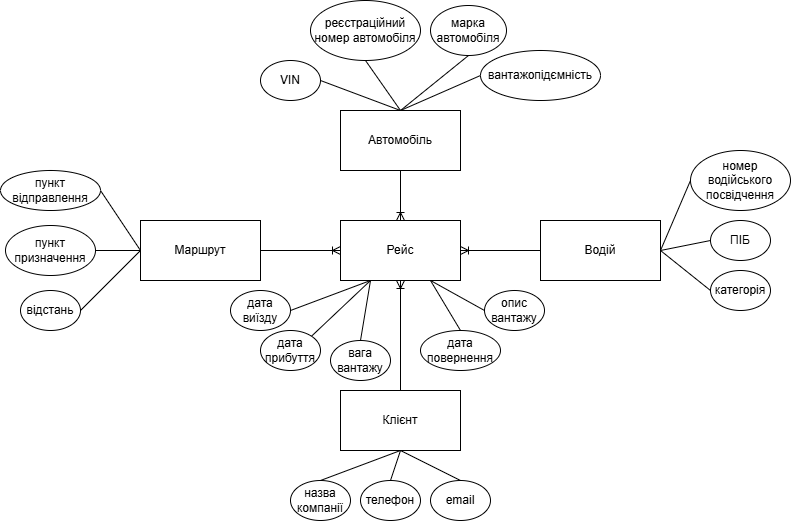

The diagram above was exported from draw.io. Its source (the exported page's mxGraphModel, read from the mxfile embedded in the PNG):
<mxGraphModel dx="2028" dy="605" grid="1" gridSize="10" guides="1" tooltips="1" connect="1" arrows="1" fold="1" page="1" pageScale="1" pageWidth="827" pageHeight="1169" math="0" shadow="0">
  <root>
    <mxCell id="WIyWlLk6GJQsqaUBKTNV-0" />
    <mxCell id="WIyWlLk6GJQsqaUBKTNV-1" parent="WIyWlLk6GJQsqaUBKTNV-0" />
    <mxCell id="jxU-Wo3ZVs09EhSgISYF-16" style="edgeStyle=none;rounded=0;orthogonalLoop=1;jettySize=auto;html=1;exitX=0;exitY=0.5;exitDx=0;exitDy=0;entryX=1;entryY=0.5;entryDx=0;entryDy=0;endArrow=ERoneToMany;endFill=0;" edge="1" parent="WIyWlLk6GJQsqaUBKTNV-1" source="jxU-Wo3ZVs09EhSgISYF-1" target="jxU-Wo3ZVs09EhSgISYF-2">
      <mxGeometry relative="1" as="geometry" />
    </mxCell>
    <mxCell id="jxU-Wo3ZVs09EhSgISYF-1" value="Водій" style="rounded=0;whiteSpace=wrap;html=1;" vertex="1" parent="WIyWlLk6GJQsqaUBKTNV-1">
      <mxGeometry x="440" y="230" width="120" height="60" as="geometry" />
    </mxCell>
    <mxCell id="jxU-Wo3ZVs09EhSgISYF-2" value="Рейс" style="rounded=0;whiteSpace=wrap;html=1;" vertex="1" parent="WIyWlLk6GJQsqaUBKTNV-1">
      <mxGeometry x="240" y="230" width="120" height="60" as="geometry" />
    </mxCell>
    <mxCell id="jxU-Wo3ZVs09EhSgISYF-17" style="edgeStyle=none;rounded=0;orthogonalLoop=1;jettySize=auto;html=1;exitX=1;exitY=0.5;exitDx=0;exitDy=0;entryX=0;entryY=0.5;entryDx=0;entryDy=0;endArrow=ERoneToMany;endFill=0;" edge="1" parent="WIyWlLk6GJQsqaUBKTNV-1" source="jxU-Wo3ZVs09EhSgISYF-3" target="jxU-Wo3ZVs09EhSgISYF-2">
      <mxGeometry relative="1" as="geometry" />
    </mxCell>
    <mxCell id="jxU-Wo3ZVs09EhSgISYF-3" value="Маршрут" style="rounded=0;whiteSpace=wrap;html=1;" vertex="1" parent="WIyWlLk6GJQsqaUBKTNV-1">
      <mxGeometry x="40" y="230" width="120" height="60" as="geometry" />
    </mxCell>
    <mxCell id="jxU-Wo3ZVs09EhSgISYF-15" style="edgeStyle=none;rounded=0;orthogonalLoop=1;jettySize=auto;html=1;exitX=0.5;exitY=0;exitDx=0;exitDy=0;entryX=0.5;entryY=1;entryDx=0;entryDy=0;endArrow=ERoneToMany;endFill=0;" edge="1" parent="WIyWlLk6GJQsqaUBKTNV-1" source="jxU-Wo3ZVs09EhSgISYF-4" target="jxU-Wo3ZVs09EhSgISYF-2">
      <mxGeometry relative="1" as="geometry" />
    </mxCell>
    <mxCell id="jxU-Wo3ZVs09EhSgISYF-4" value="Клієнт" style="rounded=0;whiteSpace=wrap;html=1;" vertex="1" parent="WIyWlLk6GJQsqaUBKTNV-1">
      <mxGeometry x="240" y="400" width="120" height="60" as="geometry" />
    </mxCell>
    <mxCell id="jxU-Wo3ZVs09EhSgISYF-5" value="Автомобіль" style="rounded=0;whiteSpace=wrap;html=1;" vertex="1" parent="WIyWlLk6GJQsqaUBKTNV-1">
      <mxGeometry x="240" y="120" width="120" height="60" as="geometry" />
    </mxCell>
    <mxCell id="jxU-Wo3ZVs09EhSgISYF-26" style="edgeStyle=none;rounded=0;orthogonalLoop=1;jettySize=auto;html=1;exitX=1;exitY=0.5;exitDx=0;exitDy=0;entryX=0.5;entryY=0;entryDx=0;entryDy=0;endArrow=none;endFill=0;" edge="1" parent="WIyWlLk6GJQsqaUBKTNV-1" source="jxU-Wo3ZVs09EhSgISYF-7" target="jxU-Wo3ZVs09EhSgISYF-5">
      <mxGeometry relative="1" as="geometry" />
    </mxCell>
    <mxCell id="jxU-Wo3ZVs09EhSgISYF-7" value="VIN" style="ellipse;whiteSpace=wrap;html=1;" vertex="1" parent="WIyWlLk6GJQsqaUBKTNV-1">
      <mxGeometry x="160" y="70" width="60" height="40" as="geometry" />
    </mxCell>
    <mxCell id="jxU-Wo3ZVs09EhSgISYF-13" style="edgeStyle=none;rounded=0;orthogonalLoop=1;jettySize=auto;html=1;exitX=0.5;exitY=1;exitDx=0;exitDy=0;entryX=0.5;entryY=0;entryDx=0;entryDy=0;endArrow=ERoneToMany;endFill=0;" edge="1" parent="WIyWlLk6GJQsqaUBKTNV-1" source="jxU-Wo3ZVs09EhSgISYF-5" target="jxU-Wo3ZVs09EhSgISYF-2">
      <mxGeometry relative="1" as="geometry" />
    </mxCell>
    <mxCell id="jxU-Wo3ZVs09EhSgISYF-25" style="edgeStyle=none;rounded=0;orthogonalLoop=1;jettySize=auto;html=1;exitX=0.5;exitY=1;exitDx=0;exitDy=0;entryX=0.5;entryY=0;entryDx=0;entryDy=0;endArrow=none;endFill=0;" edge="1" parent="WIyWlLk6GJQsqaUBKTNV-1" source="jxU-Wo3ZVs09EhSgISYF-18" target="jxU-Wo3ZVs09EhSgISYF-5">
      <mxGeometry relative="1" as="geometry" />
    </mxCell>
    <mxCell id="jxU-Wo3ZVs09EhSgISYF-18" value="реєстраційний номер автомобіля" style="ellipse;whiteSpace=wrap;html=1;" vertex="1" parent="WIyWlLk6GJQsqaUBKTNV-1">
      <mxGeometry x="210" y="10" width="110" height="60" as="geometry" />
    </mxCell>
    <mxCell id="jxU-Wo3ZVs09EhSgISYF-24" style="edgeStyle=none;rounded=0;orthogonalLoop=1;jettySize=auto;html=1;exitX=0.5;exitY=1;exitDx=0;exitDy=0;entryX=0.5;entryY=0;entryDx=0;entryDy=0;endArrow=none;endFill=0;" edge="1" parent="WIyWlLk6GJQsqaUBKTNV-1" source="jxU-Wo3ZVs09EhSgISYF-19" target="jxU-Wo3ZVs09EhSgISYF-5">
      <mxGeometry relative="1" as="geometry" />
    </mxCell>
    <mxCell id="jxU-Wo3ZVs09EhSgISYF-19" value="марка автомобіля" style="ellipse;whiteSpace=wrap;html=1;" vertex="1" parent="WIyWlLk6GJQsqaUBKTNV-1">
      <mxGeometry x="330" y="15" width="76" height="50" as="geometry" />
    </mxCell>
    <mxCell id="jxU-Wo3ZVs09EhSgISYF-23" style="edgeStyle=none;rounded=0;orthogonalLoop=1;jettySize=auto;html=1;exitX=0;exitY=0.5;exitDx=0;exitDy=0;endArrow=none;endFill=0;entryX=0.5;entryY=0;entryDx=0;entryDy=0;" edge="1" parent="WIyWlLk6GJQsqaUBKTNV-1" source="jxU-Wo3ZVs09EhSgISYF-22" target="jxU-Wo3ZVs09EhSgISYF-5">
      <mxGeometry relative="1" as="geometry">
        <mxPoint x="337" y="120" as="targetPoint" />
      </mxGeometry>
    </mxCell>
    <mxCell id="jxU-Wo3ZVs09EhSgISYF-22" value="вантажопідємність" style="ellipse;whiteSpace=wrap;html=1;" vertex="1" parent="WIyWlLk6GJQsqaUBKTNV-1">
      <mxGeometry x="380" y="60" width="120" height="50" as="geometry" />
    </mxCell>
    <mxCell id="jxU-Wo3ZVs09EhSgISYF-43" style="edgeStyle=none;rounded=0;orthogonalLoop=1;jettySize=auto;html=1;exitX=0;exitY=0.5;exitDx=0;exitDy=0;entryX=1;entryY=0.5;entryDx=0;entryDy=0;endArrow=none;endFill=0;" edge="1" parent="WIyWlLk6GJQsqaUBKTNV-1" source="jxU-Wo3ZVs09EhSgISYF-27" target="jxU-Wo3ZVs09EhSgISYF-1">
      <mxGeometry relative="1" as="geometry" />
    </mxCell>
    <mxCell id="jxU-Wo3ZVs09EhSgISYF-27" value="номер водійського посвідчення" style="ellipse;whiteSpace=wrap;html=1;" vertex="1" parent="WIyWlLk6GJQsqaUBKTNV-1">
      <mxGeometry x="590" y="160" width="100" height="60" as="geometry" />
    </mxCell>
    <mxCell id="jxU-Wo3ZVs09EhSgISYF-44" style="edgeStyle=none;rounded=0;orthogonalLoop=1;jettySize=auto;html=1;exitX=0;exitY=0.5;exitDx=0;exitDy=0;endArrow=none;endFill=0;" edge="1" parent="WIyWlLk6GJQsqaUBKTNV-1" source="jxU-Wo3ZVs09EhSgISYF-28">
      <mxGeometry relative="1" as="geometry">
        <mxPoint x="560" y="260" as="targetPoint" />
      </mxGeometry>
    </mxCell>
    <mxCell id="jxU-Wo3ZVs09EhSgISYF-28" value="ПІБ" style="ellipse;whiteSpace=wrap;html=1;" vertex="1" parent="WIyWlLk6GJQsqaUBKTNV-1">
      <mxGeometry x="610" y="230" width="60" height="40" as="geometry" />
    </mxCell>
    <mxCell id="jxU-Wo3ZVs09EhSgISYF-29" value="категорія" style="ellipse;whiteSpace=wrap;html=1;" vertex="1" parent="WIyWlLk6GJQsqaUBKTNV-1">
      <mxGeometry x="610" y="280" width="60" height="40" as="geometry" />
    </mxCell>
    <mxCell id="jxU-Wo3ZVs09EhSgISYF-50" style="edgeStyle=none;rounded=0;orthogonalLoop=1;jettySize=auto;html=1;exitX=1;exitY=0.5;exitDx=0;exitDy=0;endArrow=none;endFill=0;" edge="1" parent="WIyWlLk6GJQsqaUBKTNV-1" source="jxU-Wo3ZVs09EhSgISYF-30">
      <mxGeometry relative="1" as="geometry">
        <mxPoint x="40" y="260" as="targetPoint" />
      </mxGeometry>
    </mxCell>
    <mxCell id="jxU-Wo3ZVs09EhSgISYF-30" value="пункт відправлення" style="ellipse;whiteSpace=wrap;html=1;" vertex="1" parent="WIyWlLk6GJQsqaUBKTNV-1">
      <mxGeometry x="-100" y="180" width="100" height="40" as="geometry" />
    </mxCell>
    <mxCell id="jxU-Wo3ZVs09EhSgISYF-49" style="edgeStyle=none;rounded=0;orthogonalLoop=1;jettySize=auto;html=1;exitX=1;exitY=0.5;exitDx=0;exitDy=0;entryX=0;entryY=0.5;entryDx=0;entryDy=0;endArrow=none;endFill=0;" edge="1" parent="WIyWlLk6GJQsqaUBKTNV-1" source="jxU-Wo3ZVs09EhSgISYF-31" target="jxU-Wo3ZVs09EhSgISYF-3">
      <mxGeometry relative="1" as="geometry" />
    </mxCell>
    <mxCell id="jxU-Wo3ZVs09EhSgISYF-31" value="пункт призначення" style="ellipse;whiteSpace=wrap;html=1;" vertex="1" parent="WIyWlLk6GJQsqaUBKTNV-1">
      <mxGeometry x="-95" y="235" width="90" height="50" as="geometry" />
    </mxCell>
    <mxCell id="jxU-Wo3ZVs09EhSgISYF-51" style="edgeStyle=none;rounded=0;orthogonalLoop=1;jettySize=auto;html=1;exitX=1;exitY=0.5;exitDx=0;exitDy=0;entryX=0;entryY=0.5;entryDx=0;entryDy=0;endArrow=none;endFill=0;" edge="1" parent="WIyWlLk6GJQsqaUBKTNV-1" source="jxU-Wo3ZVs09EhSgISYF-32" target="jxU-Wo3ZVs09EhSgISYF-3">
      <mxGeometry relative="1" as="geometry" />
    </mxCell>
    <mxCell id="jxU-Wo3ZVs09EhSgISYF-32" value="відстань" style="ellipse;whiteSpace=wrap;html=1;" vertex="1" parent="WIyWlLk6GJQsqaUBKTNV-1">
      <mxGeometry x="-80" y="300" width="60" height="40" as="geometry" />
    </mxCell>
    <mxCell id="jxU-Wo3ZVs09EhSgISYF-47" style="edgeStyle=none;rounded=0;orthogonalLoop=1;jettySize=auto;html=1;exitX=0.5;exitY=0;exitDx=0;exitDy=0;endArrow=none;endFill=0;" edge="1" parent="WIyWlLk6GJQsqaUBKTNV-1" source="jxU-Wo3ZVs09EhSgISYF-33">
      <mxGeometry relative="1" as="geometry">
        <mxPoint x="300" y="460" as="targetPoint" />
      </mxGeometry>
    </mxCell>
    <mxCell id="jxU-Wo3ZVs09EhSgISYF-33" value="телефон" style="ellipse;whiteSpace=wrap;html=1;" vertex="1" parent="WIyWlLk6GJQsqaUBKTNV-1">
      <mxGeometry x="260" y="490" width="60" height="40" as="geometry" />
    </mxCell>
    <mxCell id="jxU-Wo3ZVs09EhSgISYF-46" style="edgeStyle=none;rounded=0;orthogonalLoop=1;jettySize=auto;html=1;exitX=0.5;exitY=0;exitDx=0;exitDy=0;entryX=0.5;entryY=1;entryDx=0;entryDy=0;endArrow=none;endFill=0;" edge="1" parent="WIyWlLk6GJQsqaUBKTNV-1" source="jxU-Wo3ZVs09EhSgISYF-34" target="jxU-Wo3ZVs09EhSgISYF-4">
      <mxGeometry relative="1" as="geometry" />
    </mxCell>
    <mxCell id="jxU-Wo3ZVs09EhSgISYF-34" value="email" style="ellipse;whiteSpace=wrap;html=1;" vertex="1" parent="WIyWlLk6GJQsqaUBKTNV-1">
      <mxGeometry x="330" y="490" width="60" height="40" as="geometry" />
    </mxCell>
    <mxCell id="jxU-Wo3ZVs09EhSgISYF-48" style="edgeStyle=none;rounded=0;orthogonalLoop=1;jettySize=auto;html=1;exitX=0.5;exitY=0;exitDx=0;exitDy=0;endArrow=none;endFill=0;" edge="1" parent="WIyWlLk6GJQsqaUBKTNV-1" source="jxU-Wo3ZVs09EhSgISYF-35">
      <mxGeometry relative="1" as="geometry">
        <mxPoint x="300" y="460" as="targetPoint" />
      </mxGeometry>
    </mxCell>
    <mxCell id="jxU-Wo3ZVs09EhSgISYF-35" value="назва компанії" style="ellipse;whiteSpace=wrap;html=1;" vertex="1" parent="WIyWlLk6GJQsqaUBKTNV-1">
      <mxGeometry x="190" y="490" width="60" height="40" as="geometry" />
    </mxCell>
    <mxCell id="jxU-Wo3ZVs09EhSgISYF-52" style="edgeStyle=none;rounded=0;orthogonalLoop=1;jettySize=auto;html=1;exitX=1;exitY=0.5;exitDx=0;exitDy=0;entryX=0.25;entryY=1;entryDx=0;entryDy=0;endArrow=none;endFill=0;" edge="1" parent="WIyWlLk6GJQsqaUBKTNV-1" source="jxU-Wo3ZVs09EhSgISYF-37" target="jxU-Wo3ZVs09EhSgISYF-2">
      <mxGeometry relative="1" as="geometry" />
    </mxCell>
    <mxCell id="jxU-Wo3ZVs09EhSgISYF-37" value="дата виїзду" style="ellipse;whiteSpace=wrap;html=1;" vertex="1" parent="WIyWlLk6GJQsqaUBKTNV-1">
      <mxGeometry x="130" y="300" width="60" height="40" as="geometry" />
    </mxCell>
    <mxCell id="jxU-Wo3ZVs09EhSgISYF-53" style="edgeStyle=none;rounded=0;orthogonalLoop=1;jettySize=auto;html=1;exitX=1;exitY=0;exitDx=0;exitDy=0;endArrow=none;endFill=0;" edge="1" parent="WIyWlLk6GJQsqaUBKTNV-1" source="jxU-Wo3ZVs09EhSgISYF-38">
      <mxGeometry relative="1" as="geometry">
        <mxPoint x="270" y="290" as="targetPoint" />
      </mxGeometry>
    </mxCell>
    <mxCell id="jxU-Wo3ZVs09EhSgISYF-38" value="дата прибуття" style="ellipse;whiteSpace=wrap;html=1;" vertex="1" parent="WIyWlLk6GJQsqaUBKTNV-1">
      <mxGeometry x="160" y="340" width="60" height="40" as="geometry" />
    </mxCell>
    <mxCell id="jxU-Wo3ZVs09EhSgISYF-55" style="edgeStyle=none;rounded=0;orthogonalLoop=1;jettySize=auto;html=1;exitX=0.5;exitY=0;exitDx=0;exitDy=0;entryX=0.75;entryY=1;entryDx=0;entryDy=0;endArrow=none;endFill=0;" edge="1" parent="WIyWlLk6GJQsqaUBKTNV-1" source="jxU-Wo3ZVs09EhSgISYF-39" target="jxU-Wo3ZVs09EhSgISYF-2">
      <mxGeometry relative="1" as="geometry" />
    </mxCell>
    <mxCell id="jxU-Wo3ZVs09EhSgISYF-39" value="дата повернення" style="ellipse;whiteSpace=wrap;html=1;" vertex="1" parent="WIyWlLk6GJQsqaUBKTNV-1">
      <mxGeometry x="320" y="340" width="80" height="40" as="geometry" />
    </mxCell>
    <mxCell id="jxU-Wo3ZVs09EhSgISYF-56" style="edgeStyle=none;rounded=0;orthogonalLoop=1;jettySize=auto;html=1;exitX=0;exitY=0.5;exitDx=0;exitDy=0;entryX=0.75;entryY=1;entryDx=0;entryDy=0;endArrow=none;endFill=0;" edge="1" parent="WIyWlLk6GJQsqaUBKTNV-1" source="jxU-Wo3ZVs09EhSgISYF-40" target="jxU-Wo3ZVs09EhSgISYF-2">
      <mxGeometry relative="1" as="geometry" />
    </mxCell>
    <mxCell id="jxU-Wo3ZVs09EhSgISYF-40" value="опис вантажу" style="ellipse;whiteSpace=wrap;html=1;" vertex="1" parent="WIyWlLk6GJQsqaUBKTNV-1">
      <mxGeometry x="384" y="300" width="60" height="40" as="geometry" />
    </mxCell>
    <mxCell id="jxU-Wo3ZVs09EhSgISYF-54" style="edgeStyle=none;rounded=0;orthogonalLoop=1;jettySize=auto;html=1;exitX=0.5;exitY=0;exitDx=0;exitDy=0;endArrow=none;endFill=0;" edge="1" parent="WIyWlLk6GJQsqaUBKTNV-1" source="jxU-Wo3ZVs09EhSgISYF-41">
      <mxGeometry relative="1" as="geometry">
        <mxPoint x="270" y="290" as="targetPoint" />
      </mxGeometry>
    </mxCell>
    <mxCell id="jxU-Wo3ZVs09EhSgISYF-41" value="вага вантажу" style="ellipse;whiteSpace=wrap;html=1;" vertex="1" parent="WIyWlLk6GJQsqaUBKTNV-1">
      <mxGeometry x="230" y="350" width="60" height="40" as="geometry" />
    </mxCell>
    <mxCell id="jxU-Wo3ZVs09EhSgISYF-42" style="edgeStyle=none;rounded=0;orthogonalLoop=1;jettySize=auto;html=1;exitX=1;exitY=0;exitDx=0;exitDy=0;" edge="1" parent="WIyWlLk6GJQsqaUBKTNV-1" source="jxU-Wo3ZVs09EhSgISYF-41" target="jxU-Wo3ZVs09EhSgISYF-41">
      <mxGeometry relative="1" as="geometry" />
    </mxCell>
    <mxCell id="jxU-Wo3ZVs09EhSgISYF-45" style="edgeStyle=none;rounded=0;orthogonalLoop=1;jettySize=auto;html=1;exitX=0;exitY=0.5;exitDx=0;exitDy=0;entryX=1;entryY=0.5;entryDx=0;entryDy=0;endArrow=none;endFill=0;" edge="1" parent="WIyWlLk6GJQsqaUBKTNV-1" source="jxU-Wo3ZVs09EhSgISYF-29" target="jxU-Wo3ZVs09EhSgISYF-1">
      <mxGeometry relative="1" as="geometry" />
    </mxCell>
  </root>
</mxGraphModel>